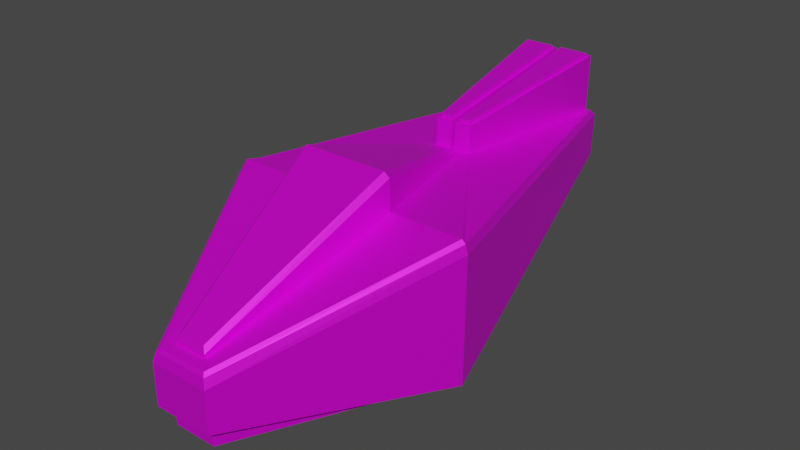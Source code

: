 # Source: player_ships.blend  (saved by Blender 3.6.11; exported with 4.5.12 LTS)
import bpy
from mathutils import Matrix  # noqa: F401  (used for matrix-valued properties, if any)

bpy.ops.wm.read_factory_settings(use_empty=True)
scene = bpy.context.scene
scene.name = 'Scene'

# ---- collections
col_thezipper = bpy.data.collections.new('TheZipper'); scene.collection.children.link(col_thezipper)

# ---- images (referenced by path relative to the original .blend; pixels are not part of the script)
import os
ASSET_DIR = os.environ.get("B2B_ASSET_DIR", "")  # directory of the original .blend (textures are referenced by path, not embedded)
HERE = os.path.dirname(os.path.abspath(__file__))  # packed textures are extracted next to this script under _unpacked/

def load_image(name, relpath, width, height, colorspace="sRGB"):
    """Load a texture the original file referenced (path relative to the .blend, or extracted next to this script)."""
    p = next((c for c in (os.path.join(HERE, relpath), os.path.join(ASSET_DIR, relpath)) if relpath and os.path.exists(c)), "")
    if p:
        img = bpy.data.images.load(p, check_existing=True)
        img.name = name
    else:  # same state as the original file: an image datablock whose file is absent (Cycles renders it pink)
        img = bpy.data.images.new(name, width, height)
        img.source = "FILE"
        img.filepath = "//" + (relpath or name)
    img.colorspace_settings.name = colorspace
    return img
img_zipper = load_image('Zipper', 'Zipper_texture.png', 1024, 1024, 'sRGB')

# ---- materials (node trees are filled in below, after node groups)
mat_zipper = bpy.data.materials.new('Zipper')
mat_zipper.use_transparent_shadow = False

# ---- material node trees
mat_zipper.use_nodes = True; mat_zipper.node_tree.nodes.clear()
_N = mat_zipper.node_tree.nodes; _L = mat_zipper.node_tree.links
n0 = _N.new('ShaderNodeBsdfPrincipled'); n0.name = 'Principled BSDF'; n0.location = (10, 300)
n0.distribution = 'GGX'
n0.subsurface_method = 'RANDOM_WALK_SKIN'
n0.inputs[1].default_value = 0.5
n0.inputs[3].default_value = 1.45
n0.inputs[27].default_value = (0.0, 0.0, 0.0, 1.0)
n0.inputs[28].default_value = 1.0
n1 = _N.new('ShaderNodeOutputMaterial'); n1.name = 'Material Output'; n1.location = (300, 300)
n2 = _N.new('ShaderNodeTexImage'); n2.name = 'Image Texture'; n2.location = (-442, 206)
n2.image = img_zipper
_L.new(n0.outputs[0], n1.inputs[0])
_L.new(n2.outputs[0], n0.inputs[0])
n1.is_active_output = True

# ---- world
world_world = bpy.data.worlds.new('World'); scene.world = world_world
world_world.use_nodes = True; world_world.node_tree.nodes.clear()
_N = world_world.node_tree.nodes; _L = world_world.node_tree.links
n0 = _N.new('ShaderNodeOutputWorld'); n0.name = 'World Output'; n0.location = (300, 300)
n1 = _N.new('ShaderNodeBackground'); n1.name = 'Background'; n1.location = (10, 300)
n1.inputs[0].default_value = (0.05088, 0.05088, 0.05088, 1.0)
_L.new(n1.outputs[0], n0.inputs[0])
n0.is_active_output = True
world_world.color = (0.05088, 0.05088, 0.05088)
world_world.use_sun_shadow = False
world_world.sun_shadow_jitter_overblur = 0.0

# ---- meshes
me_cube = bpy.data.meshes.new('Cube')
me_cube.from_pydata([(0.5127, -4.368, -1.0), (0.4333, 6.689, 0.3701), (2.762, -0.00366, -1.369), (0.7061, -4.589, -1.0), (0.3912, -4.249, 0.3648), (0.3251, 3.169, 1.796), (1.148, -0.009829, 1.907), (0.4555, 3.479, 1.8), (2.885, 0.001065, 1.902), (0.6007, -4.476, 0.2928), (0.6563, -4.535, 0.2102), (0.7061, -4.589, -0.01218), (1.026, 7.911, 1.536), (3.03, 0.001065, 1.608), (2.968, 0.001065, 1.818), (0.8981, 7.885, 0.5936), (3.008, -0.01413, -1.342), (0.5203, 3.407, 1.802), (0.04817, 3.479, 1.8), (1.003, 7.7, 1.69), (0.04771, 7.63, 1.692), (0.9216, 7.628, 1.692), (-0.5127, -4.368, -1.0), (-0.4333, 6.689, 0.3701), (-2.762, -0.00366, -1.369), (-0.7061, -4.589, -1.0), (-0.3912, -4.249, 0.3648), (-0.3251, 3.169, 1.796), (-1.148, -0.009829, 1.907), (-0.4555, 3.479, 1.8), (-2.885, 0.001065, 1.902), (-0.6007, -4.476, 0.2928), (-0.6563, -4.535, 0.2102), (-0.7061, -4.589, -0.01218), (-1.026, 7.911, 1.536), (-3.03, 0.001065, 1.608), (-2.968, 0.001065, 1.818), (-0.8981, 7.885, 0.5936), (-3.008, -0.01413, -1.342), (-0.5203, 3.407, 1.802), (-0.04817, 3.479, 1.8), (-1.003, 7.7, 1.69), (-0.04771, 7.63, 1.692), (-0.9216, 7.628, 1.692), (-1.012, 7.882, 0.4778), (1.012, 7.882, 0.4778), (-0.9089, 7.908, 1.421), (0.9089, 7.908, 1.421), (0.9089, 7.773, 1.424), (-0.9089, 7.773, 1.424), (-0.8981, 7.751, 0.5972), (0.8981, 7.751, 0.5972)], [], [(17, 8, 14, 19), (16, 13, 11, 3), (2, 1, 45, 16), (6, 4, 9, 8), (5, 6, 8, 17), (8, 9, 10, 14), (0, 2, 16, 3), (11, 13, 14, 10), (13, 12, 19, 14), (45, 12, 13, 16), (21, 7, 17, 19), (39, 41, 36, 30), (38, 25, 33, 35), (24, 38, 44, 23), (28, 30, 31, 26), (27, 39, 30, 28), (30, 36, 32, 31), (22, 25, 38, 24), (33, 32, 36, 35), (35, 36, 41, 34), (44, 38, 35, 34), (18, 20, 42, 40), (43, 41, 39, 29), (45, 1, 23, 44), (15, 37, 50, 51), (46, 37, 44, 34), (47, 46, 34, 12), (15, 47, 12, 45), (37, 15, 45, 44), (49, 48, 51, 50), (47, 15, 51, 48), (37, 46, 49, 50), (46, 47, 48, 49), (19, 12, 34, 41), (21, 19, 41, 43, 42, 20), (5, 17, 7, 18, 40, 29, 39, 27), (9, 4, 26, 31), (9, 31, 32, 10), (11, 10, 32, 33), (11, 33, 25, 3), (3, 25, 22, 0)])
_uv = me_cube.uv_layers.new(name='UVMap')
_uv.uv.foreach_set('vector', [0.1297, 0.4327, 0.2743, 0.3172, 0.2789, 0.3197, 0.09376, 0.6223, 0.773, 0.4293, 0.8983, 0.3887, 0.8983, 0.6295, 0.8562, 0.6428, 0.8786, 0.006153, 0.8321, 0.3285, 0.7844, 0.3639, 0.8688, 0.001045, 0.5148, 0.6605, 0.4576, 0.8565, 0.4446, 0.862, 0.4451, 0.6264, 0.2228, 0.8159, 0.172, 0.6783, 0.236, 0.6345, 0.236, 0.8196, 0.4451, 0.6264, 0.4446, 0.862, 0.4399, 0.8643, 0.4399, 0.6259, 0.8431, 0.6426, 0.7651, 0.4371, 0.773, 0.4293, 0.8562, 0.6428, 0.4303, 0.8683, 0.4303, 0.6275, 0.4399, 0.6259, 0.4399, 0.8643, 0.2875, 0.3243, 0.09548, 0.6339, 0.09376, 0.6223, 0.2789, 0.3197, 0.7844, 0.3639, 0.7371, 0.3646, 0.7371, 0.0003025, 0.8688, 0.001045, 0.09125, 0.6182, 0.126, 0.435, 0.1297, 0.4327, 0.09376, 0.6223, 0.08528, 0.4191, 0.008226, 0.5959, 0.0256, 0.2416, 0.03083, 0.2421, 0.5929, 0.6301, 0.8141, 0.6897, 0.8055, 0.7329, 0.5662, 0.759, 0.4297, 0.9843, 0.4198, 0.9894, 0.3354, 0.6266, 0.3831, 0.6619, 0.0981, 0.2022, 0.03079, 0.2408, 0.01496, 0.005725, 0.02832, 0.01034, 0.8924, 0.1817, 0.8792, 0.1855, 0.8792, 0.0003026, 0.9432, 0.04411, 0.03079, 0.2408, 0.0256, 0.2416, 0.01017, 0.003728, 0.01496, 0.005725, 0.8126, 0.6767, 0.8141, 0.6897, 0.5929, 0.6301, 0.5998, 0.6214, 0.0003026, 0.0003026, 0.01017, 0.003728, 0.0256, 0.2416, 0.01589, 0.2406, 0.01589, 0.2406, 0.0256, 0.2416, 0.008226, 0.5959, 0.0003026, 0.6045, 0.3354, 0.6266, 0.4198, 0.9894, 0.2881, 0.9902, 0.2881, 0.6259, 0.1086, 0.4296, 0.05395, 0.6067, 0.04988, 0.6055, 0.1045, 0.4284, 0.01263, 0.5939, 0.008226, 0.5959, 0.08528, 0.4191, 0.0871, 0.423, 0.8349, 0.8189, 0.809, 0.8724, 0.7703, 0.8724, 0.7445, 0.8189, 0.8298, 0.8138, 0.7496, 0.8138, 0.7496, 0.8078, 0.8298, 0.8078, 0.7431, 0.7709, 0.7436, 0.8078, 0.7385, 0.813, 0.7379, 0.7657, 0.8303, 0.7648, 0.7491, 0.7648, 0.7439, 0.7596, 0.8355, 0.7596, 0.8358, 0.8078, 0.8363, 0.7709, 0.8415, 0.7657, 0.8409, 0.813, 0.7496, 0.8138, 0.8298, 0.8138, 0.8349, 0.8189, 0.7445, 0.8189, 0.7491, 0.7708, 0.8303, 0.7708, 0.8298, 0.8078, 0.7496, 0.8078, 0.8363, 0.7709, 0.8358, 0.8078, 0.8298, 0.8078, 0.8303, 0.7708, 0.7436, 0.8078, 0.7431, 0.7709, 0.7491, 0.7708, 0.7496, 0.8078, 0.7491, 0.7648, 0.8303, 0.7648, 0.8303, 0.7708, 0.7491, 0.7708, 0.5154, 0.627, 0.527, 0.6259, 0.527, 0.7175, 0.5154, 0.7165, 0.09125, 0.6182, 0.09376, 0.6223, 0.008226, 0.5959, 0.01263, 0.5939, 0.04988, 0.6055, 0.05395, 0.6067, 0.1245, 0.42, 0.1297, 0.4327, 0.126, 0.435, 0.1086, 0.4296, 0.1045, 0.4284, 0.0871, 0.423, 0.08528, 0.4191, 0.09674, 0.4115, 0.545, 0.6842, 0.5344, 0.6749, 0.5344, 0.64, 0.545, 0.6306, 0.545, 0.6842, 0.545, 0.6306, 0.5495, 0.6281, 0.5495, 0.6867, 0.5598, 0.6889, 0.5495, 0.6867, 0.5495, 0.6281, 0.5598, 0.6259, 0.8891, 0.6722, 0.847, 0.7191, 0.8141, 0.6897, 0.8562, 0.6428, 0.8562, 0.6428, 0.8141, 0.6897, 0.8126, 0.6767, 0.8431, 0.6426])
me_cube.materials.append(mat_zipper)
me_cube.use_mirror_x = True
me_cube.use_paint_bone_selection = False
me_cube.use_paint_mask = True
me_cube.update()
me_cube_001 = bpy.data.meshes.new('Cube.001')
me_cube_001.from_pydata([(0.3912, -4.249, 0.3648), (0.3251, 3.169, 1.796), (1.148, -0.009829, 1.907), (1.148, -0.02729, 2.641), (1.028, -0.04701, 2.759), (0.2446, 3.04, 1.978), (0.3251, 3.155, 1.882), (0.3038, -4.186, 0.579), (0.3912, -4.264, 0.4511), (-0.3912, -4.249, 0.3648), (-0.3251, 3.169, 1.796), (-1.148, -0.009829, 1.907), (-1.148, -0.02729, 2.641), (-1.028, -0.04701, 2.759), (-0.2446, 3.04, 1.978), (-0.3251, 3.155, 1.882), (-0.3038, -4.186, 0.579), (-0.3912, -4.264, 0.4511)], [], [(0, 2, 3, 8), (2, 1, 6, 3), (4, 7, 8, 3), (5, 4, 3, 6), (9, 17, 12, 11), (11, 12, 15, 10), (13, 12, 17, 16), (14, 15, 12, 13), (6, 1, 10, 15), (6, 15, 14, 5), (4, 5, 14, 13), (7, 4, 13, 16), (8, 7, 16, 17), (0, 8, 17, 9)])
_uv = me_cube_001.uv_layers.new(name='UVMap')
_uv.uv.foreach_set('vector', [0.6743, 0.003356, 0.7348, 0.2074, 0.7067, 0.2269, 0.6707, 0.005193, 0.7365, 0.2481, 0.6705, 0.386, 0.6672, 0.3836, 0.7065, 0.2316, 0.6991, 0.229, 0.6655, 0.01133, 0.6707, 0.005193, 0.7067, 0.2269, 0.6627, 0.3771, 0.6991, 0.229, 0.7065, 0.2316, 0.6672, 0.3836, 0.6283, 0.003356, 0.632, 0.005193, 0.5959, 0.2269, 0.5679, 0.2074, 0.5662, 0.2481, 0.5961, 0.2316, 0.6354, 0.3836, 0.6322, 0.386, 0.6035, 0.229, 0.5959, 0.2269, 0.632, 0.005193, 0.6372, 0.01133, 0.6399, 0.3771, 0.6354, 0.3836, 0.5961, 0.2316, 0.6035, 0.229, 0.6664, 0.3841, 0.6664, 0.3881, 0.6362, 0.3881, 0.6362, 0.3841, 0.6664, 0.3841, 0.6362, 0.3841, 0.6399, 0.3771, 0.6627, 0.3771, 0.6991, 0.229, 0.6627, 0.3771, 0.6399, 0.3771, 0.6035, 0.229, 0.6655, 0.01133, 0.6991, 0.229, 0.6035, 0.229, 0.6372, 0.01133, 0.6695, 0.004378, 0.6655, 0.01133, 0.6372, 0.01133, 0.6331, 0.004378, 0.6695, 0.0003026, 0.6695, 0.004378, 0.6331, 0.004378, 0.6331, 0.0003025])
me_cube_001.materials.append(mat_zipper)
me_cube_001.use_mirror_x = True
me_cube_001.update()
me_cube_002 = bpy.data.meshes.new('Cube.002')
me_cube_002.from_pydata([(0.4555, 3.479, 1.8), (0.7922, 7.632, 1.821), (0.04817, 3.479, 1.8), (0.1771, 7.633, 1.821), (0.1771, 7.662, 2.941), (0.1191, 3.585, 2.428), (0.392, 3.585, 2.428), (0.7922, 7.661, 2.941), (0.04771, 7.63, 1.692), (0.9216, 7.628, 1.692), (0.1187, 7.596, 3.059), (0.8423, 7.594, 3.059), (0.1769, 7.54, 1.824), (0.7919, 7.538, 1.824), (0.1769, 7.569, 2.943), (0.7919, 7.568, 2.943), (0.04771, 7.666, 3.07), (0.04817, 3.515, 2.417), (0.4555, 3.515, 2.417), (0.9216, 7.664, 3.07), (0.1326, 7.569, 3.139), (0.1187, 7.585, 3.127), (0.1191, 3.575, 2.496), (0.1331, 3.586, 2.512), (0.392, 3.575, 2.496), (0.3795, 3.586, 2.512), (0.8267, 7.568, 3.139), (0.8423, 7.583, 3.127), (-0.4555, 3.479, 1.8), (-0.7922, 7.632, 1.821), (-0.04817, 3.479, 1.8), (-0.1771, 7.633, 1.821), (-0.1771, 7.662, 2.941), (-0.1191, 3.585, 2.428), (-0.392, 3.585, 2.428), (-0.7922, 7.661, 2.941), (-0.04771, 7.63, 1.692), (-0.9216, 7.628, 1.692), (-0.1187, 7.596, 3.059), (-0.8423, 7.594, 3.059), (-0.1769, 7.54, 1.824), (-0.7919, 7.538, 1.824), (-0.1769, 7.569, 2.943), (-0.7919, 7.568, 2.943), (-0.04771, 7.666, 3.07), (-0.04817, 3.515, 2.417), (-0.4555, 3.515, 2.417), (-0.9216, 7.664, 3.07), (-0.1326, 7.569, 3.139), (-0.1187, 7.585, 3.127), (-0.1191, 3.575, 2.496), (-0.1331, 3.586, 2.512), (-0.392, 3.575, 2.496), (-0.3795, 3.586, 2.512), (-0.8267, 7.568, 3.139), (-0.8423, 7.583, 3.127), (0.1771, 7.633, 1.821), (0.1771, 7.662, 2.941), (0.7922, 7.661, 2.941), (0.1769, 7.54, 1.824), (0.1769, 7.569, 2.943), (0.7919, 7.568, 2.943), (-0.1771, 7.662, 2.941), (-0.7922, 7.661, 2.941), (-0.1769, 7.569, 2.943), (-0.7919, 7.568, 2.943)], [], [(8, 2, 17, 16), (6, 11, 27, 24), (0, 9, 19, 18), (2, 0, 18, 17), (3, 1, 9, 8), (7, 4, 16, 19), (4, 3, 8, 16), (1, 7, 19, 9), (13, 12, 14, 15), (1, 3, 12, 13), (7, 1, 13, 15), (5, 10, 16, 17), (6, 5, 17, 18), (10, 11, 19, 16), (11, 6, 18, 19), (11, 10, 21, 27), (5, 6, 24, 22), (23, 25, 26, 20), (21, 22, 23, 20), (22, 24, 25, 23), (20, 26, 27, 21), (26, 25, 24, 27), (10, 5, 22, 21), (36, 44, 45, 30), (34, 52, 55, 39), (31, 40, 42, 32), (28, 46, 47, 37), (30, 45, 46, 28), (31, 36, 37, 29), (35, 47, 44, 32), (32, 44, 36, 31), (29, 37, 47, 35), (41, 43, 42, 40), (29, 41, 40, 31), (35, 43, 41, 29), (33, 45, 44, 38), (34, 46, 45, 33), (38, 44, 47, 39), (39, 47, 46, 34), (39, 55, 49, 38), (33, 50, 52, 34), (51, 48, 54, 53), (49, 48, 51, 50), (50, 51, 53, 52), (48, 49, 55, 54), (54, 55, 52, 53), (38, 49, 50, 33), (56, 57, 60, 59), (57, 58, 61, 60), (62, 64, 65, 63)])
_uv = me_cube_002.uv_layers.new(name='UVMap')
_uv.uv.foreach_set('vector', [0.5662, 0.992, 0.5662, 0.7951, 0.5954, 0.7961, 0.6315, 0.992, 0.6189, 0.7948, 0.6748, 0.9801, 0.6717, 0.981, 0.6158, 0.7957, 0.6469, 0.7767, 0.7373, 0.9529, 0.6791, 0.9827, 0.6213, 0.7909, 0.593, 0.7632, 0.612, 0.7596, 0.6173, 0.7885, 0.5983, 0.792, 0.2763, 0.711, 0.2472, 0.711, 0.241, 0.7049, 0.2825, 0.7049, 0.6715, 0.9943, 0.6428, 0.9997, 0.6357, 0.9948, 0.6764, 0.9872, 0.5276, 0.6851, 0.5276, 0.632, 0.5338, 0.6259, 0.5338, 0.6913, 0.2428, 0.7154, 0.2428, 0.7685, 0.2366, 0.7747, 0.2366, 0.7093, 0.2472, 0.7154, 0.2763, 0.7154, 0.2763, 0.7685, 0.2472, 0.7685, 0.2472, 0.711, 0.2763, 0.711, 0.2763, 0.7154, 0.2472, 0.7154, 0.2428, 0.7685, 0.2428, 0.7154, 0.2472, 0.7154, 0.2472, 0.7685, 0.5994, 0.7988, 0.6342, 0.988, 0.6315, 0.992, 0.5954, 0.7961, 0.6149, 0.7923, 0.6022, 0.7947, 0.5983, 0.792, 0.6173, 0.7885, 0.6384, 0.9909, 0.6721, 0.9846, 0.6764, 0.9872, 0.6357, 0.9948, 0.6748, 0.9801, 0.6189, 0.7948, 0.6213, 0.7909, 0.6791, 0.9827, 0.6721, 0.9846, 0.6384, 0.9909, 0.6378, 0.9877, 0.6715, 0.9814, 0.6022, 0.7947, 0.6149, 0.7923, 0.6155, 0.7955, 0.6028, 0.7979, 0.6036, 0.7987, 0.6151, 0.7965, 0.6706, 0.9806, 0.6382, 0.9866, 0.6374, 0.9874, 0.6026, 0.7982, 0.6036, 0.7987, 0.6382, 0.9866, 0.6028, 0.7979, 0.6155, 0.7955, 0.6151, 0.7965, 0.6036, 0.7987, 0.6382, 0.9866, 0.6706, 0.9806, 0.6715, 0.9814, 0.6378, 0.9877, 0.6706, 0.9806, 0.6151, 0.7965, 0.6158, 0.7957, 0.6717, 0.981, 0.6342, 0.988, 0.5994, 0.7988, 0.6026, 0.7982, 0.6374, 0.9874, 0.0003026, 0.6422, 0.06567, 0.6422, 0.02958, 0.8381, 0.0003026, 0.839, 0.05307, 0.8394, 0.04995, 0.8385, 0.1058, 0.6531, 0.1089, 0.6541, 0.2428, 0.645, 0.2472, 0.645, 0.2472, 0.6981, 0.2428, 0.6981, 0.08104, 0.8574, 0.05542, 0.8432, 0.1132, 0.6515, 0.1714, 0.6813, 0.0271, 0.871, 0.03241, 0.8422, 0.0514, 0.8457, 0.04609, 0.8745, 0.2472, 0.6406, 0.241, 0.6345, 0.2825, 0.6345, 0.2763, 0.6406, 0.1056, 0.6398, 0.1105, 0.647, 0.06979, 0.6394, 0.07695, 0.6345, 0.2428, 0.6981, 0.2366, 0.7043, 0.2366, 0.6389, 0.2428, 0.645, 0.2808, 0.645, 0.2869, 0.6389, 0.2869, 0.7043, 0.2808, 0.6981, 0.2763, 0.645, 0.2763, 0.6981, 0.2472, 0.6981, 0.2472, 0.645, 0.2763, 0.6406, 0.2763, 0.645, 0.2472, 0.645, 0.2472, 0.6406, 0.2808, 0.6981, 0.2763, 0.6981, 0.2763, 0.645, 0.2808, 0.645, 0.0335, 0.8354, 0.02958, 0.8381, 0.06567, 0.6422, 0.06837, 0.6461, 0.04905, 0.8418, 0.0514, 0.8457, 0.03241, 0.8422, 0.03633, 0.8395, 0.07249, 0.6433, 0.06979, 0.6394, 0.1105, 0.647, 0.1062, 0.6496, 0.1089, 0.6541, 0.1132, 0.6515, 0.05542, 0.8432, 0.05307, 0.8394, 0.1062, 0.6496, 0.1056, 0.6528, 0.07189, 0.6465, 0.07249, 0.6433, 0.03633, 0.8395, 0.03692, 0.8363, 0.04964, 0.8386, 0.04905, 0.8418, 0.03774, 0.8355, 0.07237, 0.6475, 0.1047, 0.6536, 0.04923, 0.8376, 0.07157, 0.6467, 0.07237, 0.6475, 0.03774, 0.8355, 0.0367, 0.836, 0.03692, 0.8363, 0.03774, 0.8355, 0.04923, 0.8376, 0.04964, 0.8386, 0.07237, 0.6475, 0.07189, 0.6465, 0.1056, 0.6528, 0.1047, 0.6536, 0.1047, 0.6536, 0.1058, 0.6531, 0.04995, 0.8385, 0.04923, 0.8376, 0.06837, 0.6461, 0.07157, 0.6467, 0.0367, 0.836, 0.0335, 0.8354, 0.5648, 0.6259, 0.5648, 0.679, 0.5604, 0.679, 0.5604, 0.6259, 0.5344, 0.7187, 0.5344, 0.6895, 0.5388, 0.6895, 0.5388, 0.7187, 0.5604, 0.6796, 0.5648, 0.6796, 0.5648, 0.7088, 0.5604, 0.7088])
me_cube_002.materials.append(mat_zipper)
me_cube_002.use_mirror_x = True
me_cube_002.update()
me_cube_004 = bpy.data.meshes.new('Cube.004')
me_cube_004.from_pydata([(0.5127, -4.368, -1.0), (0.4333, 6.689, 0.3701), (2.762, -0.00366, -1.369), (0.5127, -4.332, -1.489), (1.309, 0.02304, -1.949), (0.4112, 6.7, -0.7787), (-0.5127, -4.368, -1.0), (-0.4333, 6.689, 0.3701), (-2.762, -0.00366, -1.369), (-0.5127, -4.332, -1.489), (-1.309, 0.02304, -1.949), (-0.4112, 6.7, -0.7787)], [], [(2, 0, 3, 4), (1, 2, 4, 5), (8, 10, 9, 6), (7, 11, 10, 8), (10, 4, 3, 9), (5, 4, 10, 11), (7, 1, 5, 11), (3, 0, 6, 9)])
_uv = me_cube_004.uv_layers.new(name='UVMap')
_uv.uv.foreach_set('vector', [0.5648, 0.4137, 0.4302, 0.6143, 0.4097, 0.6017, 0.4895, 0.3984, 0.5656, 0.05101, 0.5656, 0.409, 0.4895, 0.3984, 0.5106, 0.06361, 0.2881, 0.3592, 0.3635, 0.3736, 0.3603, 0.5919, 0.3366, 0.5958, 0.425, 0.02331, 0.471, 0.05582, 0.3635, 0.3736, 0.2892, 0.3545, 0.3635, 0.3736, 0.4895, 0.3984, 0.4097, 0.6017, 0.3603, 0.5919, 0.5106, 0.06361, 0.4895, 0.3984, 0.3635, 0.3736, 0.471, 0.05582, 0.4809, 0.0003026, 0.5226, 0.008522, 0.5106, 0.06361, 0.471, 0.05582, 0.4097, 0.6017, 0.405, 0.6253, 0.3557, 0.6156, 0.3603, 0.5919])
me_cube_004.materials.append(mat_zipper)
me_cube_004.use_mirror_x = True
me_cube_004.use_paint_bone_selection = False
me_cube_004.use_paint_mask = True
me_cube_004.update()

# ---- objects
ob_body_mid = bpy.data.objects.new('Body_Mid', me_cube)
ob_cockpit = bpy.data.objects.new('Cockpit', me_cube_001)
ob_engines = bpy.data.objects.new('Engines', me_cube_002)
ob_body_bottom = bpy.data.objects.new('Body_Bottom', me_cube_004)

# ---- transforms, parenting, visibility, modifiers, constraints
ob_body_mid.location = (0.0, 0.0, 0.0)
ob_body_mid.use_mesh_mirror_x = True
ob_cockpit.location = (0.0, 0.0, 0.0)
ob_cockpit.use_mesh_mirror_x = True
ob_engines.location = (0.0, 0.0, 0.0)
ob_engines.use_mesh_mirror_x = True
ob_body_bottom.location = (0.0, 0.0, 0.0)
ob_body_bottom.use_mesh_mirror_x = True

# ---- collection membership
col_thezipper.objects.link(ob_body_mid)
col_thezipper.objects.link(ob_cockpit)
col_thezipper.objects.link(ob_engines)
col_thezipper.objects.link(ob_body_bottom)

# ---- scene / render settings (as saved in the file)
scene.frame_start = 1; scene.frame_end = 250; scene.frame_set(101)
scene.render.engine = 'BLENDER_EEVEE_NEXT'
scene.cycles.sampling_pattern = 'TABULATED_SOBOL'
scene.view_settings.view_transform = 'Filmic'
bpy.context.view_layer.update()

# ---- added for rendering (the .blend has no active camera and no usable light): camera, sun
cam_auto = bpy.data.cameras.new('AutoCamera')
cam_auto.lens = 50.0
cam_auto.sensor_width = 36.0
cam_auto.clip_end = 1000.0
ob_auto_camera = bpy.data.objects.new('AutoCamera', cam_auto)
scene.collection.objects.link(ob_auto_camera)
ob_auto_camera.location = (13.6872, -14.7637, 11.5447)
ob_auto_camera.rotation_euler = (1.09748, -7.21219e-08, 0.694738)
scene.camera = ob_auto_camera
light_auto_sun = bpy.data.lights.new('AutoSun', 'SUN')
light_auto_sun.energy = 3.0
light_auto_sun.angle = 0.0523599
ob_auto_sun = bpy.data.objects.new('AutoSun', light_auto_sun)
scene.collection.objects.link(ob_auto_sun)
ob_auto_sun.rotation_euler = (0.872665, 0.174533, 0.523599)
bpy.context.view_layer.update()
